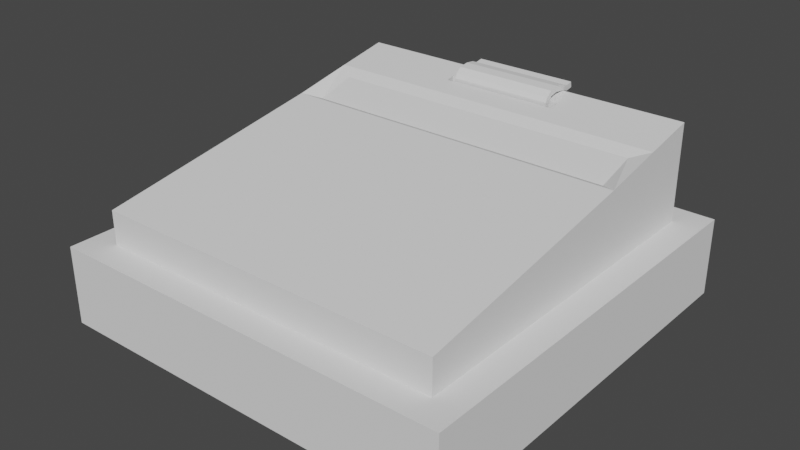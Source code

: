 # Source: cashregister.blend  (saved by Blender 3.6.14; exported with 4.5.12 LTS)
import bpy
from mathutils import Matrix  # noqa: F401  (used for matrix-valued properties, if any)

bpy.ops.wm.read_factory_settings(use_empty=True)
scene = bpy.context.scene
scene.name = 'Scene'

# ---- collections
col_collection = bpy.data.collections.new('Collection'); scene.collection.children.link(col_collection)

# ---- world
world_world = bpy.data.worlds.new('World'); scene.world = world_world
world_world.use_nodes = True; world_world.node_tree.nodes.clear()
_N = world_world.node_tree.nodes; _L = world_world.node_tree.links
n0 = _N.new('ShaderNodeOutputWorld'); n0.name = 'World Output'; n0.location = (300, 300)
n1 = _N.new('ShaderNodeBackground'); n1.name = 'Background'; n1.location = (10, 300)
n1.inputs[0].default_value = (0.05088, 0.05088, 0.05088, 1.0)
_L.new(n1.outputs[0], n0.inputs[0])
n0.is_active_output = True
world_world.color = (0.05088, 0.05088, 0.05088)
world_world.use_sun_shadow = False
world_world.sun_shadow_jitter_overblur = 0.0

# ---- meshes
me_circle = bpy.data.meshes.new('Circle')
me_circle.from_pydata([(0.04877, -8.008, 0.0), (-0.6583, -8.301, 0.0), (-0.9512, -9.008, 0.0), (-0.6583, -9.715, 0.0), (0.04877, -10.01, 0.0), (0.7559, -9.715, 0.0), (1.049, -9.008, 0.0), (0.7559, -8.301, 0.0), (0.04877, -8.008, 0.6081), (-0.6583, -8.301, 0.6081), (-0.9512, -9.008, 0.6081), (-0.6583, -9.715, 0.6081), (0.04877, -10.01, 0.6081), (0.7559, -9.715, 0.6081), (1.049, -9.008, 0.6081), (0.7559, -8.301, 0.6081), (0.04877, 8.012, 0.0), (-0.6583, 8.305, 0.0), (-0.9512, 9.012, 0.0), (-0.6583, 9.719, 0.0), (0.04877, 10.01, 0.0), (0.7559, 9.719, 0.0), (1.049, 9.012, 0.0), (0.7559, 8.305, 0.0), (0.04877, 8.012, 0.6081), (-0.6583, 8.305, 0.6081), (-0.9512, 9.012, 0.6081), (-0.6583, 9.719, 0.6081), (0.04877, 10.01, 0.6081), (0.7559, 9.719, 0.6081), (1.049, 9.012, 0.6081), (0.7559, 8.305, 0.6081), (17.95, -8.008, 0.0), (17.24, -8.301, 0.0), (16.95, -9.008, 0.0), (17.24, -9.715, 0.0), (17.95, -10.01, 0.0), (18.66, -9.715, 0.0), (18.95, -9.008, 0.0), (18.66, -8.301, 0.0), (17.95, -8.008, 0.6081), (17.24, -8.301, 0.6081), (16.95, -9.008, 0.6081), (17.24, -9.715, 0.6081), (17.95, -10.01, 0.6081), (18.66, -9.715, 0.6081), (18.95, -9.008, 0.6081), (18.66, -8.301, 0.6081), (17.95, 8.012, 0.0), (17.24, 8.305, 0.0), (16.95, 9.012, 0.0), (17.24, 9.719, 0.0), (17.95, 10.01, 0.0), (18.66, 9.719, 0.0), (18.95, 9.012, 0.0), (18.66, 8.305, 0.0), (17.95, 8.012, 0.6081), (17.24, 8.305, 0.6081), (16.95, 9.012, 0.6081), (17.24, 9.719, 0.6081), (17.95, 10.01, 0.6081), (18.66, 9.719, 0.6081), (18.95, 9.012, 0.6081), (18.66, 8.305, 0.6081), (-1.56, -10.57, 0.5764), (-1.56, -10.57, 4.597), (-1.56, 10.57, 0.5764), (-1.56, 10.57, 4.597), (19.55, -10.57, 0.5764), (19.55, -10.57, 4.597), (19.55, 10.57, 0.5764), (19.55, 10.57, 4.597), (-0.1079, -9.114, 4.597), (-0.1079, 9.114, 4.597), (18.09, -9.114, 4.597), (18.09, 9.114, 4.597), (-0.1079, -9.114, 6.342), (-0.1079, 9.114, 9.599), (18.09, -9.114, 6.342), (18.09, 9.114, 9.599), (-0.1079, 3.072, 8.4), (5.888, 7.985, 8.076), (12.1, 7.985, 8.076), (5.888, 7.454, 7.973), (18.09, 3.072, 8.4), (12.1, 7.454, 7.973), (5.888, 7.985, 8.076), (12.1, 7.985, 8.076), (5.888, 7.454, 7.973), (12.1, 7.454, 7.973), (12.1, 7.454, 9.277), (-0.1079, 6.325, 9.059), (5.888, 7.454, 9.277), (12.1, 7.985, 9.38), (5.888, 7.985, 9.38), (18.09, 6.325, 9.059), (0.7613, 3.679, 8.146), (17.23, 3.679, 8.146), (0.7613, 5.718, 8.742), (17.23, 5.718, 8.742), (6.292, 7.86, 8.069), (11.69, 7.86, 8.069), (6.292, 7.579, 7.98), (11.69, 7.579, 7.98), (11.69, 7.572, 9.127), (6.292, 7.572, 9.127), (11.69, 7.867, 9.139), (6.292, 7.867, 9.139), (11.69, 7.575, 9.425), (6.292, 7.575, 9.425), (11.69, 7.841, 9.297), (6.292, 7.841, 9.297), (11.69, 7.696, 9.656), (6.292, 7.696, 9.656), (11.69, 7.903, 9.445), (6.292, 7.903, 9.445), (11.69, 7.996, 9.916), (6.292, 7.996, 9.916), (11.69, 8.053, 9.626), (6.292, 8.053, 9.626), (11.69, 8.531, 10.0), (6.292, 8.531, 10.0), (11.69, 8.451, 9.72), (6.292, 8.451, 9.72), (11.69, 9.026, 9.942), (6.292, 9.026, 9.942), (11.69, 8.987, 9.65), (6.292, 8.987, 9.65), (11.69, 9.354, 9.811), (6.292, 9.354, 9.811), (11.69, 9.405, 9.521), (6.292, 9.405, 9.521), (11.69, 9.764, 9.883), (6.292, 9.764, 9.883), (11.69, 9.815, 9.592), (6.292, 9.815, 9.592)], [], [(1, 0, 7, 6, 5, 4, 3, 2), (9, 10, 11, 12, 13, 14, 15, 8), (7, 0, 8, 15), (5, 6, 14, 13), (3, 4, 12, 11), (1, 2, 10, 9), (6, 7, 15, 14), (4, 5, 13, 12), (2, 3, 11, 10), (0, 1, 9, 8), (17, 18, 19, 20, 21, 22, 23, 16), (25, 24, 31, 30, 29, 28, 27, 26), (23, 31, 24, 16), (21, 29, 30, 22), (19, 27, 28, 20), (17, 25, 26, 18), (22, 30, 31, 23), (20, 28, 29, 21), (18, 26, 27, 19), (16, 24, 25, 17), (33, 32, 39, 38, 37, 36, 35, 34), (41, 42, 43, 44, 45, 46, 47, 40), (39, 32, 40, 47), (37, 38, 46, 45), (35, 36, 44, 43), (33, 34, 42, 41), (38, 39, 47, 46), (36, 37, 45, 44), (34, 35, 43, 42), (32, 33, 41, 40), (49, 50, 51, 52, 53, 54, 55, 48), (57, 56, 63, 62, 61, 60, 59, 58), (55, 63, 56, 48), (53, 61, 62, 54), (51, 59, 60, 52), (49, 57, 58, 50), (54, 62, 63, 55), (52, 60, 61, 53), (50, 58, 59, 51), (48, 56, 57, 49), (91, 95, 90, 92), (66, 67, 71, 70), (87, 86, 81, 82), (68, 69, 65, 64), (77, 91, 92, 94), (71, 67, 73, 75), (65, 67, 66, 64), (93, 94, 86, 87), (65, 69, 74, 72), (69, 71, 75, 74), (92, 90, 89, 88), (72, 74, 78, 76), (75, 73, 77, 79), (95, 79, 93, 90), (94, 92, 88, 86), (90, 93, 87, 89), (71, 69, 68, 70), (88, 89, 85, 83), (86, 88, 83, 81), (78, 84, 80, 76), (70, 68, 64, 66), (67, 65, 72, 73), (73, 72, 76, 80, 91, 77), (74, 75, 79, 95, 84, 78), (95, 91, 98, 99), (89, 87, 82, 85), (87, 86, 100, 101), (91, 80, 96, 98), (84, 95, 99, 97), (80, 84, 97, 96), (99, 98, 96, 97), (79, 77, 94, 93), (89, 88, 102, 103), (88, 86, 100, 102), (87, 89, 103, 101), (102, 100, 107, 105), (107, 106, 110, 111), (101, 103, 104, 106), (100, 101, 106, 107), (103, 102, 105, 104), (111, 110, 114, 115), (104, 105, 109, 108), (105, 107, 111, 109), (106, 104, 108, 110), (113, 115, 119, 117), (108, 109, 113, 112), (109, 111, 115, 113), (110, 108, 112, 114), (119, 118, 122, 123), (114, 112, 116, 118), (115, 114, 118, 119), (112, 113, 117, 116), (120, 121, 125, 124), (116, 117, 121, 120), (117, 119, 123, 121), (118, 116, 120, 122), (125, 127, 131, 129), (121, 123, 127, 125), (122, 120, 124, 126), (123, 122, 126, 127), (131, 130, 134, 135), (126, 124, 128, 130), (127, 126, 130, 131), (124, 125, 129, 128), (132, 133, 135, 134), (128, 129, 133, 132), (129, 131, 135, 133), (130, 128, 132, 134)])
_uv = me_circle.uv_layers.new(name='UVMap')
_uv.uv.foreach_set('vector', [0.0, 0.0, 0.0, 0.0, 0.0, 0.0, 0.0, 0.0, 0.0, 0.0, 0.0, 0.0, 0.0, 0.0, 0.0, 0.0, 0.0, 0.0, 0.0, 0.0, 0.0, 0.0, 0.0, 0.0, 0.0, 0.0, 0.0, 0.0, 0.0, 0.0, 0.0, 0.0, 0.0, 0.0, 0.0, 0.0, 0.0, 0.0, 0.0, 0.0, 0.0, 0.0, 0.0, 0.0, 0.0, 0.0, 0.0, 0.0, 0.0, 0.0, 0.0, 0.0, 0.0, 0.0, 0.0, 0.0, 0.0, 0.0, 0.0, 0.0, 0.0, 0.0, 0.0, 0.0, 0.0, 0.0, 0.0, 0.0, 0.0, 0.0, 0.0, 0.0, 0.0, 0.0, 0.0, 0.0, 0.0, 0.0, 0.0, 0.0, 0.0, 0.0, 0.0, 0.0, 0.0, 0.0, 0.0, 0.0, 0.0, 0.0, 0.0, 0.0, 0.0, 0.0, 0.0, 0.0, 0.0, 0.0, 0.0, 0.0, 0.0, 0.0, 0.0, 0.0, 0.0, 0.0, 0.0, 0.0, 0.0, 0.0, 0.0, 0.0, 0.0, 0.0, 0.0, 0.0, 0.0, 0.0, 0.0, 0.0, 0.0, 0.0, 0.0, 0.0, 0.0, 0.0, 0.0, 0.0, 0.0, 0.0, 0.0, 0.0, 0.0, 0.0, 0.0, 0.0, 0.0, 0.0, 0.0, 0.0, 0.0, 0.0, 0.0, 0.0, 0.0, 0.0, 0.0, 0.0, 0.0, 0.0, 0.0, 0.0, 0.0, 0.0, 0.0, 0.0, 0.0, 0.0, 0.0, 0.0, 0.0, 0.0, 0.0, 0.0, 0.0, 0.0, 0.0, 0.0, 0.0, 0.0, 0.0, 0.0, 0.0, 0.0, 0.0, 0.0, 0.0, 0.0, 0.0, 0.0, 0.0, 0.0, 0.0, 0.0, 0.0, 0.0, 0.0, 0.0, 0.0, 0.0, 0.0, 0.0, 0.0, 0.0, 0.0, 0.0, 0.0, 0.0, 0.0, 0.0, 0.0, 0.0, 0.0, 0.0, 0.0, 0.0, 0.0, 0.0, 0.0, 0.0, 0.0, 0.0, 0.0, 0.0, 0.0, 0.0, 0.0, 0.0, 0.0, 0.0, 0.0, 0.0, 0.0, 0.0, 0.0, 0.0, 0.0, 0.0, 0.0, 0.0, 0.0, 0.0, 0.0, 0.0, 0.0, 0.0, 0.0, 0.0, 0.0, 0.0, 0.0, 0.0, 0.0, 0.0, 0.0, 0.0, 0.0, 0.0, 0.0, 0.0, 0.0, 0.0, 0.0, 0.0, 0.0, 0.0, 0.0, 0.0, 0.0, 0.0, 0.0, 0.0, 0.0, 0.0, 0.0, 0.0, 0.0, 0.0, 0.0, 0.0, 0.0, 0.0, 0.0, 0.0, 0.0, 0.0, 0.0, 0.0, 0.0, 0.0, 0.0, 0.0, 0.0, 0.0, 0.0, 0.0, 0.0, 0.0, 0.0, 0.0, 0.0, 0.0, 0.0, 0.0, 0.0, 0.0, 0.0, 0.0, 0.0, 0.0, 0.0, 0.0, 0.0, 0.0, 0.0, 0.0, 0.0, 0.0, 0.0, 0.0, 0.0, 0.0, 0.0, 0.0, 0.0, 0.0, 0.0, 0.0, 0.0, 0.0, 0.0, 0.0, 0.0, 0.0, 0.0, 0.0, 0.0, 0.0, 0.0, 0.0, 0.0, 0.0, 0.0, 0.0, 0.0, 0.0, 0.0, 0.0, 0.0, 0.0, 0.0, 0.0, 0.0, 0.0, 0.0, 0.0, 0.0, 0.0, 0.0, 0.0, 0.0, 0.0, 0.0, 0.0, 0.0, 0.0, 0.0, 0.0, 0.0, 0.0, 0.0, 0.0, 0.0, 0.0, 0.0, 0.0, 0.0, 0.0, 0.0, 0.0, 0.0, 0.0, 0.0, 0.0, 0.0, 0.0, 0.0, 0.0, 0.0, 0.0, 0.0, 0.0, 0.0, 0.0, 0.625, 0.4375, 0.625, 0.5625, 0.625, 0.5625, 0.625, 0.4375, 0.375, 0.25, 0.625, 0.25, 0.625, 0.5, 0.375, 0.5, 0.625, 0.5, 0.625, 0.25, 0.625, 0.25, 0.625, 0.5, 0.375, 0.75, 0.625, 0.75, 0.625, 1.0, 0.375, 1.0, 0.625, 0.25, 0.625, 0.1875, 0.625, 0.1875, 0.625, 0.25, 0.625, 0.5, 0.625, 0.25, 0.625, 0.25, 0.625, 0.5, 0.625, 0.0, 0.625, 0.25, 0.375, 0.25, 0.375, 0.0, 0.625, 0.5, 0.625, 0.25, 0.625, 0.25, 0.625, 0.5, 0.625, 1.0, 0.625, 0.75, 0.625, 0.75, 0.625, 1.0, 0.625, 0.75, 0.625, 0.5, 0.625, 0.5, 0.625, 0.75, 0.625, 0.4375, 0.625, 0.5625, 0.625, 0.5625, 0.625, 0.4375, 0.625, 1.0, 0.625, 0.75, 0.625, 0.75, 0.625, 1.0, 0.625, 0.5, 0.625, 0.25, 0.625, 0.25, 0.625, 0.5, 0.625, 0.5625, 0.625, 0.5, 0.625, 0.5, 0.625, 0.5625, 0.625, 0.25, 0.625, 0.1875, 0.625, 0.1875, 0.625, 0.25, 0.625, 0.5625, 0.625, 0.5, 0.625, 0.5, 0.625, 0.5625, 0.625, 0.5, 0.625, 0.75, 0.375, 0.75, 0.375, 0.5, 0.625, 0.4375, 0.625, 0.5625, 0.625, 0.5625, 0.625, 0.4375, 0.625, 0.25, 0.625, 0.1875, 0.625, 0.1875, 0.625, 0.25, 0.625, 0.75, 0.625, 0.6563, 0.625, 0.7188, 0.625, 1.0, 0.375, 0.5, 0.375, 0.75, 0.125, 0.75, 0.125, 0.5, 0.625, 0.25, 0.625, 0.0, 0.625, 0.0, 0.625, 0.25, 0.625, 0.25, 0.625, 0.0, 0.625, 0.0, 0.625, 0.09375, 0.625, 0.1875, 0.625, 0.25, 0.625, 0.75, 0.625, 0.5, 0.625, 0.5, 0.625, 0.5625, 0.625, 0.6563, 0.625, 0.75, 0.625, 0.5625, 0.625, 0.4375, 0.625, 0.4375, 0.625, 0.5625, 0.625, 0.5625, 0.625, 0.5, 0.625, 0.5, 0.625, 0.5625, 0.625, 0.5, 0.625, 0.25, 0.625, 0.25, 0.625, 0.5, 0.625, 0.1875, 0.625, 0.09375, 0.625, 0.09375, 0.625, 0.1875, 0.625, 0.6563, 0.625, 0.5625, 0.625, 0.5625, 0.625, 0.6563, 0.625, 0.7188, 0.625, 0.6563, 0.625, 0.6563, 0.625, 0.7188, 0.625, 0.5625, 0.625, 0.4375, 0.625, 0.09375, 0.625, 0.6563, 0.625, 0.5, 0.625, 0.25, 0.625, 0.25, 0.625, 0.5, 0.625, 0.5625, 0.625, 0.4375, 0.625, 0.4375, 0.625, 0.5625, 0.625, 0.1875, 0.625, 0.25, 0.625, 0.25, 0.625, 0.1875, 0.625, 0.5, 0.625, 0.5625, 0.625, 0.5625, 0.625, 0.5, 0.625, 0.1875, 0.625, 0.25, 0.625, 0.25, 0.625, 0.1875, 0.625, 0.25, 0.625, 0.5, 0.625, 0.5, 0.625, 0.25, 0.625, 0.5, 0.625, 0.5625, 0.625, 0.5625, 0.625, 0.5, 0.625, 0.25, 0.625, 0.5, 0.625, 0.5, 0.625, 0.25, 0.625, 0.5625, 0.625, 0.4375, 0.625, 0.4375, 0.625, 0.5625, 0.625, 0.25, 0.625, 0.5, 0.625, 0.5, 0.625, 0.25, 0.625, 0.5625, 0.625, 0.4375, 0.625, 0.4375, 0.625, 0.5625, 0.625, 0.1875, 0.625, 0.25, 0.625, 0.25, 0.625, 0.1875, 0.625, 0.5, 0.625, 0.5625, 0.625, 0.5625, 0.625, 0.5, 0.625, 0.1875, 0.625, 0.25, 0.625, 0.25, 0.625, 0.1875, 0.625, 0.5625, 0.625, 0.4375, 0.625, 0.4375, 0.625, 0.5625, 0.625, 0.1875, 0.625, 0.25, 0.625, 0.25, 0.625, 0.1875, 0.625, 0.5, 0.625, 0.5625, 0.625, 0.5625, 0.625, 0.5, 0.625, 0.25, 0.625, 0.5, 0.625, 0.5, 0.625, 0.25, 0.625, 0.5, 0.625, 0.5625, 0.625, 0.5625, 0.625, 0.5, 0.625, 0.25, 0.625, 0.5, 0.625, 0.5, 0.625, 0.25, 0.625, 0.5625, 0.625, 0.4375, 0.625, 0.4375, 0.625, 0.5625, 0.625, 0.5625, 0.625, 0.4375, 0.625, 0.4375, 0.625, 0.5625, 0.625, 0.5625, 0.625, 0.4375, 0.625, 0.4375, 0.625, 0.5625, 0.625, 0.1875, 0.625, 0.25, 0.625, 0.25, 0.625, 0.1875, 0.625, 0.5, 0.625, 0.5625, 0.625, 0.5625, 0.625, 0.5, 0.625, 0.1875, 0.625, 0.25, 0.625, 0.25, 0.625, 0.1875, 0.625, 0.1875, 0.625, 0.25, 0.625, 0.25, 0.625, 0.1875, 0.625, 0.5, 0.625, 0.5625, 0.625, 0.5625, 0.625, 0.5, 0.625, 0.25, 0.625, 0.5, 0.625, 0.5, 0.625, 0.25, 0.625, 0.25, 0.625, 0.5, 0.625, 0.5, 0.625, 0.25, 0.625, 0.5, 0.625, 0.5625, 0.625, 0.5625, 0.625, 0.5, 0.625, 0.25, 0.625, 0.5, 0.625, 0.5, 0.625, 0.25, 0.625, 0.5625, 0.625, 0.4375, 0.625, 0.4375, 0.625, 0.5625, 0.625, 0.5625, 0.625, 0.1875, 0.625, 0.25, 0.625, 0.5, 0.625, 0.5625, 0.625, 0.4375, 0.625, 0.4375, 0.625, 0.5625, 0.625, 0.1875, 0.625, 0.25, 0.625, 0.25, 0.625, 0.1875, 0.625, 0.5, 0.625, 0.5625, 0.625, 0.5625, 0.625, 0.5])
me_circle.update()

# ---- objects
ob_circle = bpy.data.objects.new('Circle', me_circle)

# ---- transforms, parenting, visibility, modifiers, constraints
ob_circle.location = (-3.405, 0.0, 0.0)
ob_circle.scale = (0.3786, 0.3786, 0.3786)

# ---- collection membership
col_collection.objects.link(ob_circle)

# ---- scene / render settings (as saved in the file)
scene.frame_start = 1; scene.frame_end = 250; scene.frame_set(1)
scene.render.engine = 'BLENDER_EEVEE_NEXT'
scene.cycles.sampling_pattern = 'TABULATED_SOBOL'
scene.view_settings.view_transform = 'Filmic'
bpy.context.view_layer.update()

# ---- added for rendering (the .blend has no active camera and no usable light): camera, sun
cam_auto = bpy.data.cameras.new('AutoCamera')
cam_auto.lens = 50.0
cam_auto.sensor_width = 36.0
cam_auto.clip_end = 1000.0
ob_auto_camera = bpy.data.objects.new('AutoCamera', cam_auto)
scene.collection.objects.link(ob_auto_camera)
ob_auto_camera.location = (11.0337, -13.2404, 10.7207)
ob_auto_camera.rotation_euler = (1.09748, -7.21219e-08, 0.694738)
scene.camera = ob_auto_camera
light_auto_sun = bpy.data.lights.new('AutoSun', 'SUN')
light_auto_sun.energy = 3.0
light_auto_sun.angle = 0.0523599
ob_auto_sun = bpy.data.objects.new('AutoSun', light_auto_sun)
scene.collection.objects.link(ob_auto_sun)
ob_auto_sun.rotation_euler = (0.872665, 0.174533, 0.523599)
bpy.context.view_layer.update()
